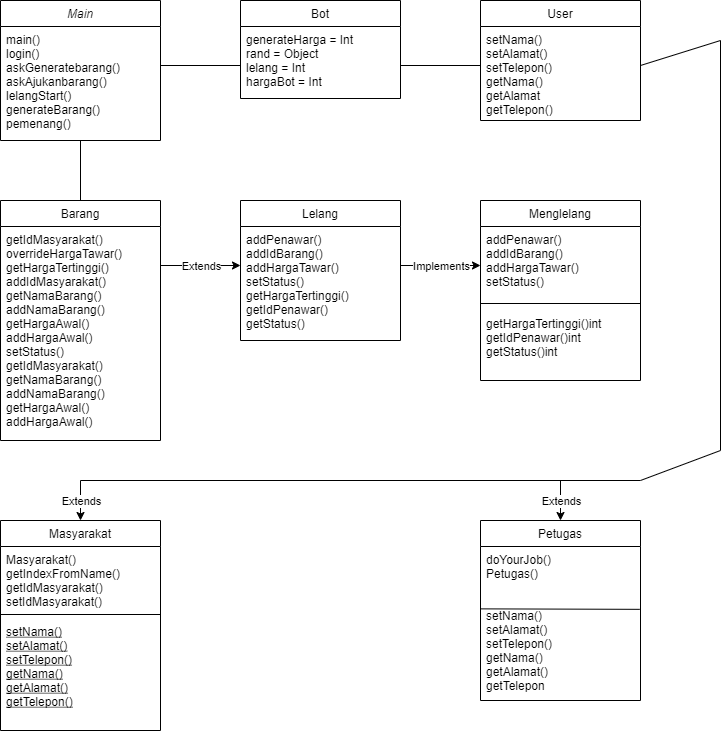

The diagram above was exported from draw.io. Its source (the exported page's mxGraphModel, read from the mxfile embedded in the PNG):
<mxGraphModel dx="1021" dy="579" grid="1" gridSize="10" guides="1" tooltips="1" connect="1" arrows="1" fold="1" page="1" pageScale="1" pageWidth="827" pageHeight="1169" math="0" shadow="0">
  <root>
    <mxCell id="WIyWlLk6GJQsqaUBKTNV-0" />
    <mxCell id="WIyWlLk6GJQsqaUBKTNV-1" parent="WIyWlLk6GJQsqaUBKTNV-0" />
    <mxCell id="zkfFHV4jXpPFQw0GAbJ--0" value="Main" style="swimlane;fontStyle=2;align=center;verticalAlign=top;childLayout=stackLayout;horizontal=1;startSize=26;horizontalStack=0;resizeParent=1;resizeLast=0;collapsible=1;marginBottom=0;rounded=0;shadow=0;strokeWidth=1;" parent="WIyWlLk6GJQsqaUBKTNV-1" vertex="1">
      <mxGeometry x="80" y="120" width="160" height="140" as="geometry">
        <mxRectangle x="230" y="140" width="160" height="26" as="alternateBounds" />
      </mxGeometry>
    </mxCell>
    <mxCell id="zkfFHV4jXpPFQw0GAbJ--1" value="main()&#10;login()&#10;askGeneratebarang()&#10;askAjukanbarang()&#10;lelangStart()&#10;generateBarang()&#10;pemenang()&#10;" style="text;align=left;verticalAlign=top;spacingLeft=4;spacingRight=4;overflow=hidden;rotatable=0;points=[[0,0.5],[1,0.5]];portConstraint=eastwest;" parent="zkfFHV4jXpPFQw0GAbJ--0" vertex="1">
      <mxGeometry y="26" width="160" height="114" as="geometry" />
    </mxCell>
    <mxCell id="zkfFHV4jXpPFQw0GAbJ--6" value="Barang" style="swimlane;fontStyle=0;align=center;verticalAlign=top;childLayout=stackLayout;horizontal=1;startSize=26;horizontalStack=0;resizeParent=1;resizeLast=0;collapsible=1;marginBottom=0;rounded=0;shadow=0;strokeWidth=1;" parent="WIyWlLk6GJQsqaUBKTNV-1" vertex="1">
      <mxGeometry x="80" y="320" width="160" height="240" as="geometry">
        <mxRectangle x="130" y="380" width="160" height="26" as="alternateBounds" />
      </mxGeometry>
    </mxCell>
    <mxCell id="zkfFHV4jXpPFQw0GAbJ--7" value="getIdMasyarakat()&#10;overrideHargaTawar()&#10;getHargaTertinggi()&#10;addIdMasyarakat()&#10;getNamaBarang()&#10;addNamaBarang()&#10;getHargaAwal()&#10;addHargaAwal()&#10;setStatus()&#10;getIdMasyarakat()&#10;getNamaBarang()&#10;addNamaBarang()&#10;getHargaAwal()&#10;addHargaAwal()&#10;" style="text;align=left;verticalAlign=top;spacingLeft=4;spacingRight=4;overflow=hidden;rotatable=0;points=[[0,0.5],[1,0.5]];portConstraint=eastwest;" parent="zkfFHV4jXpPFQw0GAbJ--6" vertex="1">
      <mxGeometry y="26" width="160" height="214" as="geometry" />
    </mxCell>
    <mxCell id="HsiEqLznMsh79bsoiFNw-1" value="Masyarakat" style="swimlane;fontStyle=0;align=center;verticalAlign=top;childLayout=stackLayout;horizontal=1;startSize=26;horizontalStack=0;resizeParent=1;resizeLast=0;collapsible=1;marginBottom=0;rounded=0;shadow=0;strokeWidth=1;" vertex="1" parent="WIyWlLk6GJQsqaUBKTNV-1">
      <mxGeometry x="80" y="640" width="160" height="210" as="geometry">
        <mxRectangle x="130" y="380" width="160" height="26" as="alternateBounds" />
      </mxGeometry>
    </mxCell>
    <mxCell id="HsiEqLznMsh79bsoiFNw-2" value="Masyarakat()&#10;getIndexFromName()&#10;getIdMasyarakat()&#10;setIdMasyarakat()&#10;" style="text;align=left;verticalAlign=top;spacingLeft=4;spacingRight=4;overflow=hidden;rotatable=0;points=[[0,0.5],[1,0.5]];portConstraint=eastwest;" vertex="1" parent="HsiEqLznMsh79bsoiFNw-1">
      <mxGeometry y="26" width="160" height="64" as="geometry" />
    </mxCell>
    <mxCell id="HsiEqLznMsh79bsoiFNw-4" value="" style="line;html=1;strokeWidth=1;align=left;verticalAlign=middle;spacingTop=-1;spacingLeft=3;spacingRight=3;rotatable=0;labelPosition=right;points=[];portConstraint=eastwest;" vertex="1" parent="HsiEqLznMsh79bsoiFNw-1">
      <mxGeometry y="90" width="160" height="8" as="geometry" />
    </mxCell>
    <mxCell id="HsiEqLznMsh79bsoiFNw-5" value="setNama()&#10;setAlamat()&#10;setTelepon()&#10;getNama()&#10;getAlamat()&#10;getTelepon()" style="text;align=left;verticalAlign=top;spacingLeft=4;spacingRight=4;overflow=hidden;rotatable=0;points=[[0,0.5],[1,0.5]];portConstraint=eastwest;fontStyle=4" vertex="1" parent="HsiEqLznMsh79bsoiFNw-1">
      <mxGeometry y="98" width="160" height="102" as="geometry" />
    </mxCell>
    <mxCell id="HsiEqLznMsh79bsoiFNw-10" value="Lelang" style="swimlane;fontStyle=0;align=center;verticalAlign=top;childLayout=stackLayout;horizontal=1;startSize=26;horizontalStack=0;resizeParent=1;resizeLast=0;collapsible=1;marginBottom=0;rounded=0;shadow=0;strokeWidth=1;" vertex="1" parent="WIyWlLk6GJQsqaUBKTNV-1">
      <mxGeometry x="320" y="320" width="160" height="140" as="geometry">
        <mxRectangle x="130" y="380" width="160" height="26" as="alternateBounds" />
      </mxGeometry>
    </mxCell>
    <mxCell id="HsiEqLznMsh79bsoiFNw-11" value="addPenawar()&#10;addIdBarang()&#10;addHargaTawar()&#10;setStatus()&#10;getHargaTertinggi()&#10;getIdPenawar()&#10;getStatus()" style="text;align=left;verticalAlign=top;spacingLeft=4;spacingRight=4;overflow=hidden;rotatable=0;points=[[0,0.5],[1,0.5]];portConstraint=eastwest;" vertex="1" parent="HsiEqLznMsh79bsoiFNw-10">
      <mxGeometry y="26" width="160" height="114" as="geometry" />
    </mxCell>
    <mxCell id="HsiEqLznMsh79bsoiFNw-20" value="Petugas" style="swimlane;fontStyle=0;align=center;verticalAlign=top;childLayout=stackLayout;horizontal=1;startSize=26;horizontalStack=0;resizeParent=1;resizeLast=0;collapsible=1;marginBottom=0;rounded=0;shadow=0;strokeWidth=1;" vertex="1" parent="WIyWlLk6GJQsqaUBKTNV-1">
      <mxGeometry x="560" y="640" width="160" height="180" as="geometry">
        <mxRectangle x="130" y="380" width="160" height="26" as="alternateBounds" />
      </mxGeometry>
    </mxCell>
    <mxCell id="HsiEqLznMsh79bsoiFNw-21" value="doYourJob()&#10;Petugas()&#10;&#10;&#10;setNama()&#10;setAlamat()&#10;setTelepon()&#10;getNama()&#10;getAlamat()&#10;getTelepon" style="text;align=left;verticalAlign=top;spacingLeft=4;spacingRight=4;overflow=hidden;rotatable=0;points=[[0,0.5],[1,0.5]];portConstraint=eastwest;" vertex="1" parent="HsiEqLznMsh79bsoiFNw-20">
      <mxGeometry y="26" width="160" height="154" as="geometry" />
    </mxCell>
    <mxCell id="HsiEqLznMsh79bsoiFNw-84" value="" style="endArrow=none;html=1;exitX=0;exitY=0.405;exitDx=0;exitDy=0;exitPerimeter=0;entryX=0.996;entryY=0.408;entryDx=0;entryDy=0;entryPerimeter=0;" edge="1" parent="HsiEqLznMsh79bsoiFNw-20" source="HsiEqLznMsh79bsoiFNw-21" target="HsiEqLznMsh79bsoiFNw-21">
      <mxGeometry width="50" height="50" relative="1" as="geometry">
        <mxPoint x="5" y="80" as="sourcePoint" />
        <mxPoint x="160" y="71" as="targetPoint" />
      </mxGeometry>
    </mxCell>
    <mxCell id="HsiEqLznMsh79bsoiFNw-30" value="User" style="swimlane;fontStyle=0;align=center;verticalAlign=top;childLayout=stackLayout;horizontal=1;startSize=26;horizontalStack=0;resizeParent=1;resizeLast=0;collapsible=1;marginBottom=0;rounded=0;shadow=0;strokeWidth=1;" vertex="1" parent="WIyWlLk6GJQsqaUBKTNV-1">
      <mxGeometry x="560" y="120" width="160" height="120" as="geometry">
        <mxRectangle x="130" y="380" width="160" height="26" as="alternateBounds" />
      </mxGeometry>
    </mxCell>
    <mxCell id="HsiEqLznMsh79bsoiFNw-31" value="setNama()&#10;setAlamat()&#10;setTelepon()&#10;getNama()&#10;getAlamat&#10;getTelepon()" style="text;align=left;verticalAlign=top;spacingLeft=4;spacingRight=4;overflow=hidden;rotatable=0;points=[[0,0.5],[1,0.5]];portConstraint=eastwest;" vertex="1" parent="HsiEqLznMsh79bsoiFNw-30">
      <mxGeometry y="26" width="160" height="94" as="geometry" />
    </mxCell>
    <mxCell id="HsiEqLznMsh79bsoiFNw-36" value="Bot" style="swimlane;fontStyle=0;align=center;verticalAlign=top;childLayout=stackLayout;horizontal=1;startSize=26;horizontalStack=0;resizeParent=1;resizeLast=0;collapsible=1;marginBottom=0;rounded=0;shadow=0;strokeWidth=1;" vertex="1" parent="WIyWlLk6GJQsqaUBKTNV-1">
      <mxGeometry x="320" y="120" width="160" height="98" as="geometry">
        <mxRectangle x="130" y="380" width="160" height="26" as="alternateBounds" />
      </mxGeometry>
    </mxCell>
    <mxCell id="HsiEqLznMsh79bsoiFNw-37" value="generateHarga = Int&#10;rand = Object&#10;lelang = Int&#10;hargaBot = Int" style="text;align=left;verticalAlign=top;spacingLeft=4;spacingRight=4;overflow=hidden;rotatable=0;points=[[0,0.5],[1,0.5]];portConstraint=eastwest;" vertex="1" parent="HsiEqLznMsh79bsoiFNw-36">
      <mxGeometry y="26" width="160" height="64" as="geometry" />
    </mxCell>
    <mxCell id="HsiEqLznMsh79bsoiFNw-46" value="Menglelang" style="swimlane;fontStyle=0;align=center;verticalAlign=top;childLayout=stackLayout;horizontal=1;startSize=26;horizontalStack=0;resizeParent=1;resizeLast=0;collapsible=1;marginBottom=0;rounded=0;shadow=0;strokeWidth=1;" vertex="1" parent="WIyWlLk6GJQsqaUBKTNV-1">
      <mxGeometry x="560" y="320" width="160" height="180" as="geometry">
        <mxRectangle x="130" y="380" width="160" height="26" as="alternateBounds" />
      </mxGeometry>
    </mxCell>
    <mxCell id="HsiEqLznMsh79bsoiFNw-47" value="addPenawar()&#10;addIdBarang()&#10;addHargaTawar()&#10;setStatus()&#10;&#10;&#10;getHargaTertinggi()int&#10;getIdPenawar()int&#10;getStatus()int" style="text;align=left;verticalAlign=top;spacingLeft=4;spacingRight=4;overflow=hidden;rotatable=0;points=[[0,0.5],[1,0.5]];portConstraint=eastwest;" vertex="1" parent="HsiEqLznMsh79bsoiFNw-46">
      <mxGeometry y="26" width="160" height="154" as="geometry" />
    </mxCell>
    <mxCell id="HsiEqLznMsh79bsoiFNw-83" value="" style="endArrow=none;html=1;exitX=0;exitY=0.5;exitDx=0;exitDy=0;entryX=1;entryY=0.5;entryDx=0;entryDy=0;" edge="1" parent="HsiEqLznMsh79bsoiFNw-46" source="HsiEqLznMsh79bsoiFNw-47" target="HsiEqLznMsh79bsoiFNw-47">
      <mxGeometry width="50" height="50" relative="1" as="geometry">
        <mxPoint x="-130" y="230" as="sourcePoint" />
        <mxPoint x="-80" y="180" as="targetPoint" />
      </mxGeometry>
    </mxCell>
    <mxCell id="HsiEqLznMsh79bsoiFNw-65" value="" style="endArrow=none;html=1;exitX=1;exitY=0.5;exitDx=0;exitDy=0;entryX=0;entryY=0.5;entryDx=0;entryDy=0;" edge="1" parent="WIyWlLk6GJQsqaUBKTNV-1">
      <mxGeometry width="50" height="50" relative="1" as="geometry">
        <mxPoint x="240" y="185" as="sourcePoint" />
        <mxPoint x="320" y="185" as="targetPoint" />
      </mxGeometry>
    </mxCell>
    <mxCell id="HsiEqLznMsh79bsoiFNw-66" value="" style="endArrow=none;html=1;entryX=0.5;entryY=0;entryDx=0;entryDy=0;exitX=0.5;exitY=1;exitDx=0;exitDy=0;" edge="1" parent="WIyWlLk6GJQsqaUBKTNV-1" source="zkfFHV4jXpPFQw0GAbJ--0" target="zkfFHV4jXpPFQw0GAbJ--6">
      <mxGeometry width="50" height="50" relative="1" as="geometry">
        <mxPoint x="160" y="260" as="sourcePoint" />
        <mxPoint x="440" y="370" as="targetPoint" />
      </mxGeometry>
    </mxCell>
    <mxCell id="HsiEqLznMsh79bsoiFNw-67" value="" style="endArrow=classic;html=1;exitX=1;exitY=0.5;exitDx=0;exitDy=0;entryX=0;entryY=0.5;entryDx=0;entryDy=0;" edge="1" parent="WIyWlLk6GJQsqaUBKTNV-1">
      <mxGeometry relative="1" as="geometry">
        <mxPoint x="240" y="385" as="sourcePoint" />
        <mxPoint x="320" y="385" as="targetPoint" />
      </mxGeometry>
    </mxCell>
    <mxCell id="HsiEqLznMsh79bsoiFNw-68" value="Extends" style="edgeLabel;resizable=0;html=1;align=center;verticalAlign=middle;" connectable="0" vertex="1" parent="HsiEqLznMsh79bsoiFNw-67">
      <mxGeometry relative="1" as="geometry" />
    </mxCell>
    <mxCell id="HsiEqLznMsh79bsoiFNw-69" value="" style="endArrow=classic;html=1;exitX=1;exitY=0.5;exitDx=0;exitDy=0;entryX=0;entryY=0.5;entryDx=0;entryDy=0;" edge="1" parent="WIyWlLk6GJQsqaUBKTNV-1">
      <mxGeometry relative="1" as="geometry">
        <mxPoint x="480" y="385" as="sourcePoint" />
        <mxPoint x="560" y="385" as="targetPoint" />
      </mxGeometry>
    </mxCell>
    <mxCell id="HsiEqLznMsh79bsoiFNw-70" value="Implements" style="edgeLabel;resizable=0;html=1;align=center;verticalAlign=middle;" connectable="0" vertex="1" parent="HsiEqLznMsh79bsoiFNw-69">
      <mxGeometry relative="1" as="geometry" />
    </mxCell>
    <mxCell id="HsiEqLznMsh79bsoiFNw-71" value="" style="endArrow=none;html=1;exitX=1;exitY=0.5;exitDx=0;exitDy=0;entryX=0;entryY=0.5;entryDx=0;entryDy=0;" edge="1" parent="WIyWlLk6GJQsqaUBKTNV-1">
      <mxGeometry width="50" height="50" relative="1" as="geometry">
        <mxPoint x="480" y="185" as="sourcePoint" />
        <mxPoint x="560" y="185" as="targetPoint" />
      </mxGeometry>
    </mxCell>
    <mxCell id="HsiEqLznMsh79bsoiFNw-72" value="" style="endArrow=classic;html=1;entryX=0.5;entryY=0;entryDx=0;entryDy=0;" edge="1" parent="WIyWlLk6GJQsqaUBKTNV-1" target="HsiEqLznMsh79bsoiFNw-1">
      <mxGeometry relative="1" as="geometry">
        <mxPoint x="160" y="600" as="sourcePoint" />
        <mxPoint x="350" y="500" as="targetPoint" />
      </mxGeometry>
    </mxCell>
    <mxCell id="HsiEqLznMsh79bsoiFNw-73" value="Extends" style="edgeLabel;resizable=0;html=1;align=center;verticalAlign=middle;" connectable="0" vertex="1" parent="HsiEqLznMsh79bsoiFNw-72">
      <mxGeometry relative="1" as="geometry" />
    </mxCell>
    <mxCell id="HsiEqLznMsh79bsoiFNw-75" value="" style="endArrow=none;html=1;" edge="1" parent="WIyWlLk6GJQsqaUBKTNV-1">
      <mxGeometry width="50" height="50" relative="1" as="geometry">
        <mxPoint x="800" y="160" as="sourcePoint" />
        <mxPoint x="800" y="570" as="targetPoint" />
      </mxGeometry>
    </mxCell>
    <mxCell id="HsiEqLznMsh79bsoiFNw-76" value="" style="endArrow=none;html=1;exitX=1;exitY=0.5;exitDx=0;exitDy=0;" edge="1" parent="WIyWlLk6GJQsqaUBKTNV-1">
      <mxGeometry width="50" height="50" relative="1" as="geometry">
        <mxPoint x="720" y="185" as="sourcePoint" />
        <mxPoint x="800" y="160" as="targetPoint" />
      </mxGeometry>
    </mxCell>
    <mxCell id="HsiEqLznMsh79bsoiFNw-79" value="" style="endArrow=none;html=1;" edge="1" parent="WIyWlLk6GJQsqaUBKTNV-1">
      <mxGeometry width="50" height="50" relative="1" as="geometry">
        <mxPoint x="720" y="600" as="sourcePoint" />
        <mxPoint x="800" y="570" as="targetPoint" />
      </mxGeometry>
    </mxCell>
    <mxCell id="HsiEqLznMsh79bsoiFNw-80" value="" style="endArrow=none;html=1;" edge="1" parent="WIyWlLk6GJQsqaUBKTNV-1">
      <mxGeometry width="50" height="50" relative="1" as="geometry">
        <mxPoint x="160" y="600" as="sourcePoint" />
        <mxPoint x="720" y="600" as="targetPoint" />
      </mxGeometry>
    </mxCell>
    <mxCell id="HsiEqLznMsh79bsoiFNw-81" value="" style="endArrow=classic;html=1;entryX=0.5;entryY=0;entryDx=0;entryDy=0;" edge="1" parent="WIyWlLk6GJQsqaUBKTNV-1" target="HsiEqLznMsh79bsoiFNw-20">
      <mxGeometry relative="1" as="geometry">
        <mxPoint x="640" y="600" as="sourcePoint" />
        <mxPoint x="170" y="650" as="targetPoint" />
      </mxGeometry>
    </mxCell>
    <mxCell id="HsiEqLznMsh79bsoiFNw-82" value="Extends" style="edgeLabel;resizable=0;html=1;align=center;verticalAlign=middle;" connectable="0" vertex="1" parent="HsiEqLznMsh79bsoiFNw-81">
      <mxGeometry relative="1" as="geometry" />
    </mxCell>
  </root>
</mxGraphModel>